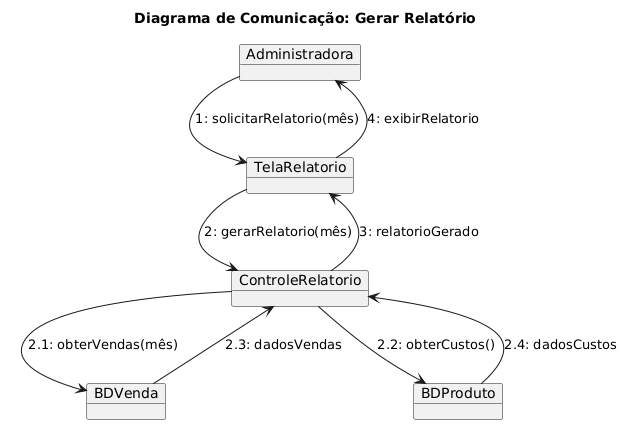

The diagram above was rendered by PlantUML. Its source (embedded in the PNG):
@startuml
title Diagrama de Comunicação: Gerar Relatório

' Comentario

object Administradora
object TelaRelatorio
object ControleRelatorio
object BDVenda
object BDProduto

Administradora --> TelaRelatorio : 1: solicitarRelatorio(mês)
TelaRelatorio --> ControleRelatorio : 2: gerarRelatorio(mês)
ControleRelatorio --> BDVenda : 2.1: obterVendas(mês)
ControleRelatorio --> BDProduto : 2.2: obterCustos()
BDVenda --> ControleRelatorio : 2.3: dadosVendas
BDProduto --> ControleRelatorio : 2.4: dadosCustos
ControleRelatorio --> TelaRelatorio : 3: relatorioGerado
TelaRelatorio --> Administradora : 4: exibirRelatorio
@enduml